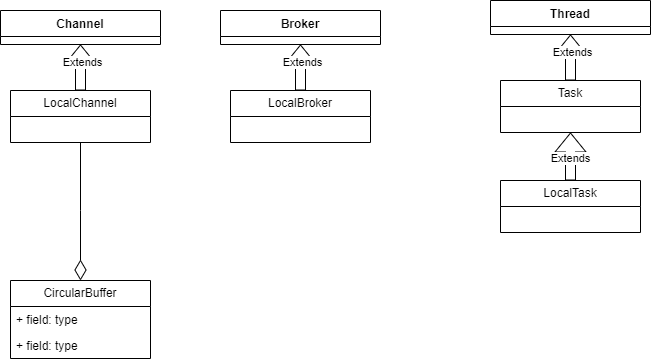

The diagram above was exported from draw.io. Its source (the exported page's mxGraphModel, read from the mxfile embedded in the PNG):
<mxGraphModel dx="1114" dy="600" grid="1" gridSize="10" guides="1" tooltips="1" connect="1" arrows="1" fold="1" page="1" pageScale="1" pageWidth="827" pageHeight="1169" math="0" shadow="0">
  <root>
    <mxCell id="0" />
    <mxCell id="1" parent="0" />
    <mxCell id="YN33afdxHCPXkvsGZQM8-22" value="Task" style="swimlane;fontStyle=0;childLayout=stackLayout;horizontal=1;startSize=26;fillColor=none;horizontalStack=0;resizeParent=1;resizeParentMax=0;resizeLast=0;collapsible=1;marginBottom=0;whiteSpace=wrap;html=1;" vertex="1" parent="1">
      <mxGeometry x="610" y="290" width="140" height="52" as="geometry" />
    </mxCell>
    <mxCell id="YN33afdxHCPXkvsGZQM8-27" value="Thread&lt;div&gt;&lt;br&gt;&lt;/div&gt;" style="swimlane;fontStyle=1;align=center;verticalAlign=top;childLayout=stackLayout;horizontal=1;startSize=26;horizontalStack=0;resizeParent=1;resizeParentMax=0;resizeLast=0;collapsible=1;marginBottom=0;whiteSpace=wrap;html=1;" vertex="1" parent="1">
      <mxGeometry x="600" y="210" width="160" height="34" as="geometry" />
    </mxCell>
    <mxCell id="YN33afdxHCPXkvsGZQM8-31" style="edgeStyle=orthogonalEdgeStyle;rounded=0;orthogonalLoop=1;jettySize=auto;html=1;shape=flexArrow;entryX=0.5;entryY=1;entryDx=0;entryDy=0;" edge="1" parent="1" source="YN33afdxHCPXkvsGZQM8-22" target="YN33afdxHCPXkvsGZQM8-27">
      <mxGeometry relative="1" as="geometry">
        <mxPoint x="680" y="230" as="targetPoint" />
      </mxGeometry>
    </mxCell>
    <mxCell id="YN33afdxHCPXkvsGZQM8-35" value="Extends" style="edgeLabel;html=1;align=center;verticalAlign=middle;resizable=0;points=[];" vertex="1" connectable="0" parent="YN33afdxHCPXkvsGZQM8-31">
      <mxGeometry x="0.2457" y="-1" relative="1" as="geometry">
        <mxPoint as="offset" />
      </mxGeometry>
    </mxCell>
    <mxCell id="YN33afdxHCPXkvsGZQM8-36" value="LocalBroker" style="swimlane;fontStyle=0;childLayout=stackLayout;horizontal=1;startSize=26;fillColor=none;horizontalStack=0;resizeParent=1;resizeParentMax=0;resizeLast=0;collapsible=1;marginBottom=0;whiteSpace=wrap;html=1;" vertex="1" parent="1">
      <mxGeometry x="340" y="300" width="140" height="52" as="geometry" />
    </mxCell>
    <mxCell id="YN33afdxHCPXkvsGZQM8-37" value="&lt;div&gt;Broker&lt;/div&gt;" style="swimlane;fontStyle=1;align=center;verticalAlign=top;childLayout=stackLayout;horizontal=1;startSize=26;horizontalStack=0;resizeParent=1;resizeParentMax=0;resizeLast=0;collapsible=1;marginBottom=0;whiteSpace=wrap;html=1;" vertex="1" parent="1">
      <mxGeometry x="330" y="220" width="160" height="34" as="geometry" />
    </mxCell>
    <mxCell id="YN33afdxHCPXkvsGZQM8-38" style="edgeStyle=orthogonalEdgeStyle;rounded=0;orthogonalLoop=1;jettySize=auto;html=1;shape=flexArrow;entryX=0.5;entryY=1;entryDx=0;entryDy=0;" edge="1" parent="1" source="YN33afdxHCPXkvsGZQM8-36" target="YN33afdxHCPXkvsGZQM8-37">
      <mxGeometry relative="1" as="geometry">
        <mxPoint x="690" y="240" as="targetPoint" />
      </mxGeometry>
    </mxCell>
    <mxCell id="YN33afdxHCPXkvsGZQM8-39" value="Extends" style="edgeLabel;html=1;align=center;verticalAlign=middle;resizable=0;points=[];" vertex="1" connectable="0" parent="YN33afdxHCPXkvsGZQM8-38">
      <mxGeometry x="0.2457" y="-1" relative="1" as="geometry">
        <mxPoint as="offset" />
      </mxGeometry>
    </mxCell>
    <mxCell id="YN33afdxHCPXkvsGZQM8-58" style="edgeStyle=orthogonalEdgeStyle;rounded=0;orthogonalLoop=1;jettySize=auto;html=1;entryX=0.5;entryY=0;entryDx=0;entryDy=0;endArrow=diamondThin;endFill=0;endSize=18;" edge="1" parent="1" source="YN33afdxHCPXkvsGZQM8-40" target="YN33afdxHCPXkvsGZQM8-52">
      <mxGeometry relative="1" as="geometry">
        <Array as="points">
          <mxPoint x="190" y="420" />
          <mxPoint x="190" y="420" />
        </Array>
      </mxGeometry>
    </mxCell>
    <mxCell id="YN33afdxHCPXkvsGZQM8-40" value="LocalChannel" style="swimlane;fontStyle=0;childLayout=stackLayout;horizontal=1;startSize=26;fillColor=none;horizontalStack=0;resizeParent=1;resizeParentMax=0;resizeLast=0;collapsible=1;marginBottom=0;whiteSpace=wrap;html=1;" vertex="1" parent="1">
      <mxGeometry x="120" y="300" width="140" height="52" as="geometry" />
    </mxCell>
    <mxCell id="YN33afdxHCPXkvsGZQM8-41" value="&lt;div&gt;Channel&lt;/div&gt;" style="swimlane;fontStyle=1;align=center;verticalAlign=top;childLayout=stackLayout;horizontal=1;startSize=26;horizontalStack=0;resizeParent=1;resizeParentMax=0;resizeLast=0;collapsible=1;marginBottom=0;whiteSpace=wrap;html=1;" vertex="1" parent="1">
      <mxGeometry x="110" y="220" width="160" height="34" as="geometry" />
    </mxCell>
    <mxCell id="YN33afdxHCPXkvsGZQM8-42" style="edgeStyle=orthogonalEdgeStyle;rounded=0;orthogonalLoop=1;jettySize=auto;html=1;shape=flexArrow;entryX=0.5;entryY=1;entryDx=0;entryDy=0;" edge="1" parent="1" source="YN33afdxHCPXkvsGZQM8-40" target="YN33afdxHCPXkvsGZQM8-41">
      <mxGeometry relative="1" as="geometry">
        <mxPoint x="470" y="240" as="targetPoint" />
      </mxGeometry>
    </mxCell>
    <mxCell id="YN33afdxHCPXkvsGZQM8-43" value="Extends" style="edgeLabel;html=1;align=center;verticalAlign=middle;resizable=0;points=[];" vertex="1" connectable="0" parent="YN33afdxHCPXkvsGZQM8-42">
      <mxGeometry x="0.2457" y="-1" relative="1" as="geometry">
        <mxPoint as="offset" />
      </mxGeometry>
    </mxCell>
    <mxCell id="YN33afdxHCPXkvsGZQM8-47" style="edgeStyle=orthogonalEdgeStyle;rounded=0;orthogonalLoop=1;jettySize=auto;html=1;entryX=0.5;entryY=1;entryDx=0;entryDy=0;shape=flexArrow;" edge="1" parent="1" source="YN33afdxHCPXkvsGZQM8-44" target="YN33afdxHCPXkvsGZQM8-22">
      <mxGeometry relative="1" as="geometry" />
    </mxCell>
    <mxCell id="YN33afdxHCPXkvsGZQM8-48" value="&lt;span style=&quot;color: rgba(0, 0, 0, 0); font-family: monospace; font-size: 0px; text-align: start; background-color: rgb(251, 251, 251);&quot;&gt;%3CmxGraphModel%3E%3Croot%3E%3CmxCell%20id%3D%220%22%2F%3E%3CmxCell%20id%3D%221%22%20parent%3D%220%22%2F%3E%3CmxCell%20id%3D%222%22%20value%3D%22Extends%22%20style%3D%22edgeLabel%3Bhtml%3D1%3Balign%3Dcenter%3BverticalAlign%3Dmiddle%3Bresizable%3D0%3Bpoints%3D%5B%5D%3B%22%20vertex%3D%221%22%20connectable%3D%220%22%20parent%3D%221%22%3E%3CmxGeometry%20x%3D%22681%22%20y%3D%22276%22%20as%3D%22geometry%22%2F%3E%3C%2FmxCell%3E%3C%2Froot%3E%3C%2FmxGraphModel%3E&lt;/span&gt;" style="edgeLabel;html=1;align=center;verticalAlign=middle;resizable=0;points=[];" vertex="1" connectable="0" parent="YN33afdxHCPXkvsGZQM8-47">
      <mxGeometry x="0.1818" y="-2" relative="1" as="geometry">
        <mxPoint as="offset" />
      </mxGeometry>
    </mxCell>
    <mxCell id="YN33afdxHCPXkvsGZQM8-49" value="&lt;span style=&quot;color: rgba(0, 0, 0, 0); font-family: monospace; font-size: 0px; text-align: start; background-color: rgb(251, 251, 251);&quot;&gt;%3CmxGraphModel%3E%3Croot%3E%3CmxCell%20id%3D%220%22%2F%3E%3CmxCell%20id%3D%221%22%20parent%3D%220%22%2F%3E%3CmxCell%20id%3D%222%22%20value%3D%22Extends%22%20style%3D%22edgeLabel%3Bhtml%3D1%3Balign%3Dcenter%3BverticalAlign%3Dmiddle%3Bresizable%3D0%3Bpoints%3D%5B%5D%3B%22%20vertex%3D%221%22%20connectable%3D%220%22%20parent%3D%221%22%3E%3CmxGeometry%20x%3D%22681%22%20y%3D%22276%22%20as%3D%22geometry%22%2F%3E%3C%2FmxCell%3E%3C%2Froot%3E%3C%2FmxGraphModel%3EE&lt;/span&gt;" style="edgeLabel;html=1;align=center;verticalAlign=middle;resizable=0;points=[];" vertex="1" connectable="0" parent="YN33afdxHCPXkvsGZQM8-47">
      <mxGeometry x="0.5455" y="8" relative="1" as="geometry">
        <mxPoint as="offset" />
      </mxGeometry>
    </mxCell>
    <mxCell id="YN33afdxHCPXkvsGZQM8-50" value="Extends" style="edgeLabel;html=1;align=center;verticalAlign=middle;resizable=0;points=[];" vertex="1" connectable="0" parent="YN33afdxHCPXkvsGZQM8-47">
      <mxGeometry x="-0.0513" y="1" relative="1" as="geometry">
        <mxPoint as="offset" />
      </mxGeometry>
    </mxCell>
    <mxCell id="YN33afdxHCPXkvsGZQM8-44" value="LocalTask" style="swimlane;fontStyle=0;childLayout=stackLayout;horizontal=1;startSize=26;fillColor=none;horizontalStack=0;resizeParent=1;resizeParentMax=0;resizeLast=0;collapsible=1;marginBottom=0;whiteSpace=wrap;html=1;" vertex="1" parent="1">
      <mxGeometry x="610" y="390" width="140" height="52" as="geometry" />
    </mxCell>
    <mxCell id="YN33afdxHCPXkvsGZQM8-52" value="CircularBuffer" style="swimlane;fontStyle=0;childLayout=stackLayout;horizontal=1;startSize=26;fillColor=none;horizontalStack=0;resizeParent=1;resizeParentMax=0;resizeLast=0;collapsible=1;marginBottom=0;whiteSpace=wrap;html=1;" vertex="1" parent="1">
      <mxGeometry x="120" y="490" width="140" height="78" as="geometry" />
    </mxCell>
    <mxCell id="YN33afdxHCPXkvsGZQM8-53" value="+ field: type" style="text;strokeColor=none;fillColor=none;align=left;verticalAlign=top;spacingLeft=4;spacingRight=4;overflow=hidden;rotatable=0;points=[[0,0.5],[1,0.5]];portConstraint=eastwest;whiteSpace=wrap;html=1;" vertex="1" parent="YN33afdxHCPXkvsGZQM8-52">
      <mxGeometry y="26" width="140" height="26" as="geometry" />
    </mxCell>
    <mxCell id="YN33afdxHCPXkvsGZQM8-55" value="+ field: type" style="text;strokeColor=none;fillColor=none;align=left;verticalAlign=top;spacingLeft=4;spacingRight=4;overflow=hidden;rotatable=0;points=[[0,0.5],[1,0.5]];portConstraint=eastwest;whiteSpace=wrap;html=1;" vertex="1" parent="YN33afdxHCPXkvsGZQM8-52">
      <mxGeometry y="52" width="140" height="26" as="geometry" />
    </mxCell>
  </root>
</mxGraphModel>